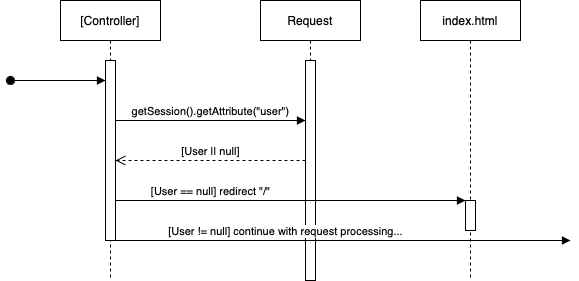

The diagram above was exported from draw.io. Its source (the exported page's mxGraphModel, read from the mxfile embedded in the PNG):
<mxGraphModel dx="816" dy="480" grid="1" gridSize="10" guides="1" tooltips="1" connect="1" arrows="1" fold="1" page="1" pageScale="1" pageWidth="3300" pageHeight="4681" math="0" shadow="0">
  <root>
    <mxCell id="0" />
    <mxCell id="1" parent="0" />
    <mxCell id="fI8HEviVXMQbkg2sDMSa-1" value="[Controller]" style="shape=umlLifeline;perimeter=lifelinePerimeter;whiteSpace=wrap;html=1;container=1;dropTarget=0;collapsible=0;recursiveResize=0;outlineConnect=0;portConstraint=eastwest;newEdgeStyle={&quot;edgeStyle&quot;:&quot;elbowEdgeStyle&quot;,&quot;elbow&quot;:&quot;vertical&quot;,&quot;curved&quot;:0,&quot;rounded&quot;:0};" vertex="1" parent="1">
      <mxGeometry x="170" y="40" width="100" height="280" as="geometry" />
    </mxCell>
    <mxCell id="fI8HEviVXMQbkg2sDMSa-3" value="" style="html=1;points=[];perimeter=orthogonalPerimeter;outlineConnect=0;targetShapes=umlLifeline;portConstraint=eastwest;newEdgeStyle={&quot;edgeStyle&quot;:&quot;elbowEdgeStyle&quot;,&quot;elbow&quot;:&quot;vertical&quot;,&quot;curved&quot;:0,&quot;rounded&quot;:0};" vertex="1" parent="fI8HEviVXMQbkg2sDMSa-1">
      <mxGeometry x="45" y="60" width="10" height="180" as="geometry" />
    </mxCell>
    <mxCell id="fI8HEviVXMQbkg2sDMSa-2" value="" style="html=1;verticalAlign=bottom;startArrow=oval;startFill=1;endArrow=block;startSize=8;edgeStyle=elbowEdgeStyle;elbow=vertical;curved=0;rounded=0;" edge="1" parent="1" target="fI8HEviVXMQbkg2sDMSa-3">
      <mxGeometry width="60" relative="1" as="geometry">
        <mxPoint x="120" y="120" as="sourcePoint" />
        <mxPoint x="170" y="100" as="targetPoint" />
        <Array as="points">
          <mxPoint x="200" y="120" />
        </Array>
      </mxGeometry>
    </mxCell>
    <mxCell id="fI8HEviVXMQbkg2sDMSa-4" value="Request" style="shape=umlLifeline;perimeter=lifelinePerimeter;whiteSpace=wrap;html=1;container=1;dropTarget=0;collapsible=0;recursiveResize=0;outlineConnect=0;portConstraint=eastwest;newEdgeStyle={&quot;edgeStyle&quot;:&quot;elbowEdgeStyle&quot;,&quot;elbow&quot;:&quot;vertical&quot;,&quot;curved&quot;:0,&quot;rounded&quot;:0};" vertex="1" parent="1">
      <mxGeometry x="370" y="40" width="100" height="280" as="geometry" />
    </mxCell>
    <mxCell id="fI8HEviVXMQbkg2sDMSa-5" value="" style="html=1;points=[];perimeter=orthogonalPerimeter;outlineConnect=0;targetShapes=umlLifeline;portConstraint=eastwest;newEdgeStyle={&quot;edgeStyle&quot;:&quot;elbowEdgeStyle&quot;,&quot;elbow&quot;:&quot;vertical&quot;,&quot;curved&quot;:0,&quot;rounded&quot;:0};" vertex="1" parent="fI8HEviVXMQbkg2sDMSa-4">
      <mxGeometry x="45" y="60" width="10" height="220" as="geometry" />
    </mxCell>
    <mxCell id="fI8HEviVXMQbkg2sDMSa-6" value="getSession().getAttribute(&quot;user&quot;)" style="html=1;verticalAlign=bottom;endArrow=block;edgeStyle=elbowEdgeStyle;elbow=vertical;curved=0;rounded=0;" edge="1" parent="1" source="fI8HEviVXMQbkg2sDMSa-3" target="fI8HEviVXMQbkg2sDMSa-5">
      <mxGeometry width="80" relative="1" as="geometry">
        <mxPoint x="270" y="190" as="sourcePoint" />
        <mxPoint x="340" y="160" as="targetPoint" />
        <Array as="points">
          <mxPoint x="270" y="160" />
        </Array>
      </mxGeometry>
    </mxCell>
    <mxCell id="fI8HEviVXMQbkg2sDMSa-7" value="[User || null]" style="html=1;verticalAlign=bottom;endArrow=open;dashed=1;endSize=8;edgeStyle=elbowEdgeStyle;elbow=vertical;curved=0;rounded=0;" edge="1" parent="1" source="fI8HEviVXMQbkg2sDMSa-5" target="fI8HEviVXMQbkg2sDMSa-3">
      <mxGeometry x="0.0018" relative="1" as="geometry">
        <mxPoint x="350" y="260" as="sourcePoint" />
        <mxPoint x="270" y="260" as="targetPoint" />
        <Array as="points">
          <mxPoint x="350" y="200" />
        </Array>
        <mxPoint as="offset" />
      </mxGeometry>
    </mxCell>
    <mxCell id="fI8HEviVXMQbkg2sDMSa-8" value="index.html" style="shape=umlLifeline;perimeter=lifelinePerimeter;whiteSpace=wrap;html=1;container=1;dropTarget=0;collapsible=0;recursiveResize=0;outlineConnect=0;portConstraint=eastwest;newEdgeStyle={&quot;edgeStyle&quot;:&quot;elbowEdgeStyle&quot;,&quot;elbow&quot;:&quot;vertical&quot;,&quot;curved&quot;:0,&quot;rounded&quot;:0};" vertex="1" parent="1">
      <mxGeometry x="530" y="40" width="100" height="280" as="geometry" />
    </mxCell>
    <mxCell id="fI8HEviVXMQbkg2sDMSa-9" value="" style="html=1;points=[];perimeter=orthogonalPerimeter;outlineConnect=0;targetShapes=umlLifeline;portConstraint=eastwest;newEdgeStyle={&quot;edgeStyle&quot;:&quot;elbowEdgeStyle&quot;,&quot;elbow&quot;:&quot;vertical&quot;,&quot;curved&quot;:0,&quot;rounded&quot;:0};" vertex="1" parent="fI8HEviVXMQbkg2sDMSa-8">
      <mxGeometry x="45" y="200" width="10" height="30" as="geometry" />
    </mxCell>
    <mxCell id="fI8HEviVXMQbkg2sDMSa-10" value="[User == null] redirect &quot;/&quot;" style="html=1;verticalAlign=bottom;endArrow=block;edgeStyle=elbowEdgeStyle;elbow=vertical;curved=0;rounded=0;" edge="1" parent="1" source="fI8HEviVXMQbkg2sDMSa-3" target="fI8HEviVXMQbkg2sDMSa-9">
      <mxGeometry x="-0.4571" width="80" relative="1" as="geometry">
        <mxPoint x="440" y="260" as="sourcePoint" />
        <mxPoint x="520" y="260" as="targetPoint" />
        <Array as="points">
          <mxPoint x="530" y="240" />
        </Array>
        <mxPoint as="offset" />
      </mxGeometry>
    </mxCell>
    <mxCell id="fI8HEviVXMQbkg2sDMSa-13" value="[User != null] continue with request processing..." style="html=1;verticalAlign=bottom;endArrow=block;edgeStyle=elbowEdgeStyle;elbow=vertical;curved=0;rounded=0;" edge="1" parent="1" source="fI8HEviVXMQbkg2sDMSa-3">
      <mxGeometry x="-0.253" width="80" relative="1" as="geometry">
        <mxPoint x="450" y="280" as="sourcePoint" />
        <mxPoint x="680" y="280" as="targetPoint" />
        <mxPoint as="offset" />
      </mxGeometry>
    </mxCell>
  </root>
</mxGraphModel>